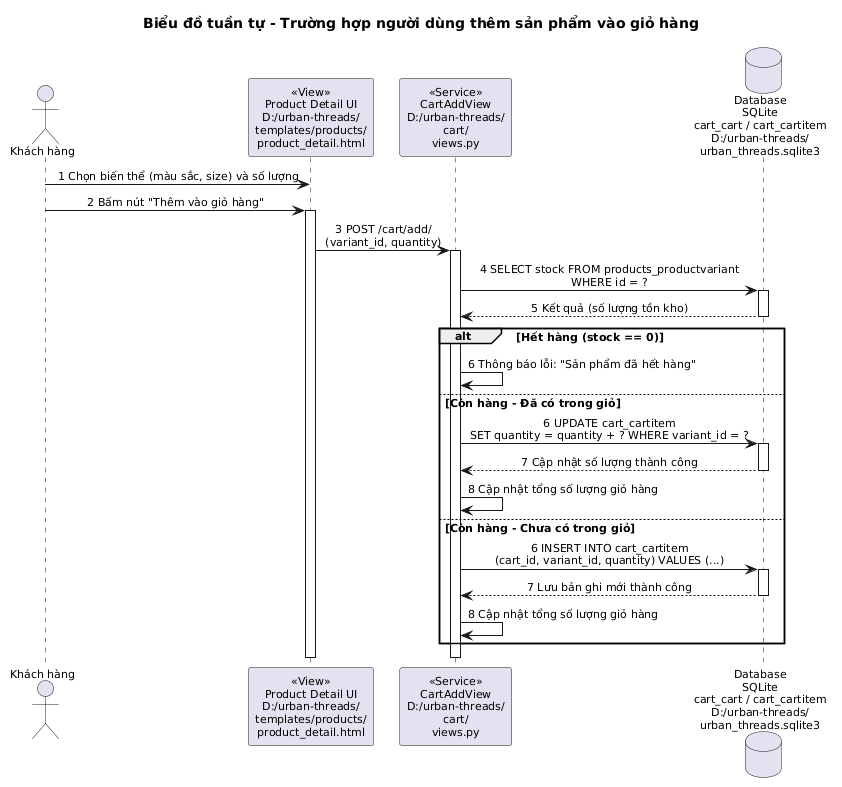

The diagram above was rendered by PlantUML. Its source (embedded in the PNG):
@startuml
skinparam shadowing false
skinparam defaultFontName Arial
skinparam defaultFontSize 11
skinparam sequenceMessageAlign center

title Biểu đồ tuần tự - Trường hợp người dùng thêm sản phẩm vào giỏ hàng

actor "Khách hàng" as User
participant "«View»\nProduct Detail UI\nD:/urban-threads/\ntemplates/products/\nproduct_detail.html" as UI
participant "«Service»\nCartAddView\nD:/urban-threads/\ncart/\nviews.py" as BE
database "Database\nSQLite\ncart_cart / cart_cartitem\nD:/urban-threads/\nurban_threads.sqlite3" as DB

User -> UI : 1 Chọn biến thể (màu sắc, size) và số lượng
User -> UI : 2 Bấm nút "Thêm vào giỏ hàng"
activate UI
UI -> BE : 3 POST /cart/add/\n(variant_id, quantity)
activate BE
BE -> DB : 4 SELECT stock FROM products_productvariant\nWHERE id = ?
activate DB
DB --> BE : 5 Kết quả (số lượng tồn kho)
deactivate DB

alt Hết hàng (stock == 0)
    BE -> BE : 6 Thông báo lỗi: "Sản phẩm đã hết hàng"
else Còn hàng - Đã có trong giỏ
    BE -> DB : 6 UPDATE cart_cartitem\nSET quantity = quantity + ? WHERE variant_id = ?
    activate DB
    DB --> BE : 7 Cập nhật số lượng thành công
    deactivate DB
    BE -> BE : 8 Cập nhật tổng số lượng giỏ hàng
else Còn hàng - Chưa có trong giỏ
    BE -> DB : 6 INSERT INTO cart_cartitem\n(cart_id, variant_id, quantity) VALUES (...)
    activate DB
    DB --> BE : 7 Lưu bản ghi mới thành công
    deactivate DB
    BE -> BE : 8 Cập nhật tổng số lượng giỏ hàng
end
deactivate BE
deactivate UI
@enduml